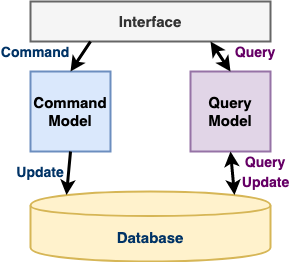

The diagram above was exported from draw.io. Its source (the exported page's mxGraphModel, read from the mxfile embedded in the PNG):
<mxGraphModel dx="1535" dy="652" grid="1" gridSize="10" guides="1" tooltips="1" connect="1" arrows="1" fold="1" page="1" pageScale="1" pageWidth="3000" pageHeight="3000" math="0" shadow="0">
  <root>
    <mxCell id="0" />
    <mxCell id="1" parent="0" />
    <mxCell id="KbJRg6UJzITNwR4a61FP-1" value="&lt;font style=&quot;font-size: 15px&quot;&gt;&lt;b&gt;Command Model&lt;/b&gt;&lt;/font&gt;" style="rounded=0;whiteSpace=wrap;html=1;strokeWidth=2;fillColor=#dae8fc;strokeColor=#6c8ebf;" parent="1" vertex="1">
      <mxGeometry x="440" y="230" width="80" height="80" as="geometry" />
    </mxCell>
    <mxCell id="KbJRg6UJzITNwR4a61FP-2" value="&lt;font style=&quot;font-size: 15px&quot;&gt;&lt;b&gt;Query&lt;br&gt;Model&lt;/b&gt;&lt;/font&gt;" style="rounded=0;whiteSpace=wrap;html=1;strokeWidth=2;fillColor=#e1d5e7;strokeColor=#9673a6;" parent="1" vertex="1">
      <mxGeometry x="600" y="230" width="80" height="80" as="geometry" />
    </mxCell>
    <mxCell id="KbJRg6UJzITNwR4a61FP-3" value="&lt;font style=&quot;font-size: 15px&quot; color=&quot;#003366&quot;&gt;&lt;b&gt;Database&lt;/b&gt;&lt;/font&gt;" style="shape=cylinder;whiteSpace=wrap;html=1;boundedLbl=1;backgroundOutline=1;strokeWidth=2;fillColor=#fff2cc;strokeColor=#d6b656;" parent="1" vertex="1">
      <mxGeometry x="440" y="350" width="240" height="70" as="geometry" />
    </mxCell>
    <mxCell id="KbJRg6UJzITNwR4a61FP-4" value="&lt;font style=&quot;font-size: 15px&quot;&gt;&lt;b&gt;Interface&lt;/b&gt;&lt;/font&gt;" style="rounded=0;whiteSpace=wrap;html=1;strokeWidth=2;fillColor=#f5f5f5;strokeColor=#666666;fontColor=#333333;" parent="1" vertex="1">
      <mxGeometry x="440" y="160" width="240" height="40" as="geometry" />
    </mxCell>
    <mxCell id="KbJRg6UJzITNwR4a61FP-8" value="" style="endArrow=classic;html=1;strokeWidth=3;entryX=0.5;entryY=0;entryDx=0;entryDy=0;targetPerimeterSpacing=-1;endSize=6;exitX=0.25;exitY=1;exitDx=0;exitDy=0;" parent="1" source="KbJRg6UJzITNwR4a61FP-4" target="KbJRg6UJzITNwR4a61FP-1" edge="1">
      <mxGeometry width="50" height="50" relative="1" as="geometry">
        <mxPoint x="480" y="200" as="sourcePoint" />
        <mxPoint x="490" y="440" as="targetPoint" />
      </mxGeometry>
    </mxCell>
    <mxCell id="KbJRg6UJzITNwR4a61FP-9" value="" style="endArrow=classic;html=1;strokeWidth=3;exitX=0.5;exitY=1;exitDx=0;exitDy=0;jumpSize=6;startSize=6;endSize=6;entryX=0.15;entryY=0.05;entryDx=0;entryDy=0;entryPerimeter=0;" parent="1" source="KbJRg6UJzITNwR4a61FP-1" target="KbJRg6UJzITNwR4a61FP-3" edge="1">
      <mxGeometry width="50" height="50" relative="1" as="geometry">
        <mxPoint x="700" y="280" as="sourcePoint" />
        <mxPoint x="520" y="340" as="targetPoint" />
      </mxGeometry>
    </mxCell>
    <mxCell id="KbJRg6UJzITNwR4a61FP-10" value="" style="endArrow=classic;html=1;strokeWidth=3;targetPerimeterSpacing=0;endSize=6;exitX=0.5;exitY=0;exitDx=0;exitDy=0;startArrow=classic;startFill=1;entryX=0.75;entryY=1;entryDx=0;entryDy=0;" parent="1" source="KbJRg6UJzITNwR4a61FP-2" target="KbJRg6UJzITNwR4a61FP-4" edge="1">
      <mxGeometry width="50" height="50" relative="1" as="geometry">
        <mxPoint x="880" y="160" as="sourcePoint" />
        <mxPoint x="580" y="200" as="targetPoint" />
      </mxGeometry>
    </mxCell>
    <mxCell id="KbJRg6UJzITNwR4a61FP-11" value="" style="endArrow=classic;html=1;strokeWidth=3;targetPerimeterSpacing=0;endSize=6;entryX=0.5;entryY=1;entryDx=0;entryDy=0;startArrow=classic;startFill=1;exitX=0.85;exitY=0.05;exitDx=0;exitDy=0;exitPerimeter=0;" parent="1" source="KbJRg6UJzITNwR4a61FP-3" target="KbJRg6UJzITNwR4a61FP-2" edge="1">
      <mxGeometry width="50" height="50" relative="1" as="geometry">
        <mxPoint x="580" y="330" as="sourcePoint" />
        <mxPoint x="710" y="290" as="targetPoint" />
      </mxGeometry>
    </mxCell>
    <mxCell id="KbJRg6UJzITNwR4a61FP-13" value="&lt;span style=&quot;font-size: 14px&quot;&gt;&lt;b&gt;&lt;font color=&quot;#660066&quot;&gt;Query&lt;/font&gt;&lt;/b&gt;&lt;/span&gt;" style="text;html=1;strokeColor=none;fillColor=none;align=center;verticalAlign=middle;whiteSpace=wrap;rounded=0;" parent="1" vertex="1">
      <mxGeometry x="640" y="200" width="50" height="20" as="geometry" />
    </mxCell>
    <mxCell id="KbJRg6UJzITNwR4a61FP-14" value="&lt;span style=&quot;font-size: 14px&quot;&gt;&lt;b&gt;&lt;font color=&quot;#003366&quot;&gt;Command&lt;/font&gt;&lt;/b&gt;&lt;/span&gt;" style="text;html=1;strokeColor=none;fillColor=none;align=center;verticalAlign=middle;whiteSpace=wrap;rounded=0;" parent="1" vertex="1">
      <mxGeometry x="410" y="200" width="70" height="20" as="geometry" />
    </mxCell>
    <mxCell id="KbJRg6UJzITNwR4a61FP-15" value="&lt;span style=&quot;font-size: 14px&quot;&gt;&lt;b&gt;&lt;font color=&quot;#660066&quot;&gt;Update&lt;/font&gt;&lt;/b&gt;&lt;/span&gt;" style="text;html=1;strokeColor=none;fillColor=none;align=center;verticalAlign=middle;whiteSpace=wrap;rounded=0;" parent="1" vertex="1">
      <mxGeometry x="652.5" y="330" width="45" height="20" as="geometry" />
    </mxCell>
    <mxCell id="tiGMP3BEcvPDG5rMzMy--5" value="&lt;span style=&quot;font-size: 14px&quot;&gt;&lt;b&gt;&lt;font color=&quot;#660066&quot;&gt;Query&lt;/font&gt;&lt;/b&gt;&lt;/span&gt;" style="text;html=1;strokeColor=none;fillColor=none;align=center;verticalAlign=middle;whiteSpace=wrap;rounded=0;" parent="1" vertex="1">
      <mxGeometry x="650" y="310" width="50" height="20" as="geometry" />
    </mxCell>
    <mxCell id="ap4ZgtUS1QVbuCMG3fK7-3" value="&lt;span style=&quot;font-size: 14px&quot;&gt;&lt;b&gt;&lt;font color=&quot;#003366&quot;&gt;Update&lt;/font&gt;&lt;/b&gt;&lt;/span&gt;" style="text;html=1;strokeColor=none;fillColor=none;align=center;verticalAlign=middle;whiteSpace=wrap;rounded=0;" parent="1" vertex="1">
      <mxGeometry x="420" y="320" width="60" height="20" as="geometry" />
    </mxCell>
  </root>
</mxGraphModel>